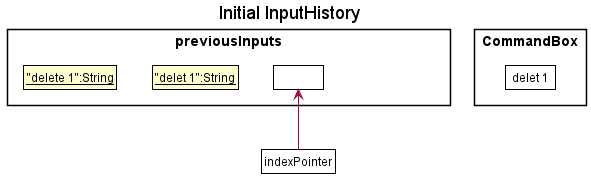

The diagram above was rendered by PlantUML. Its source (embedded in the PNG):
@startuml
!include style.puml
skinparam ClassFontColor #000000
skinparam ClassBorderColor #000000

title Initial InputHistory

package previousInputs {
    class Input0 as "__"delete 1":String__"
    class Input1 as "__"delet 1":String__"
    class Input2 as " " #FFFFFF
    class Input3 as "__input3:String__"
}

package CommandBox{
    class currInput as "delet 1"#FFFFFF
}

Input0 -[hidden]right-> Input1
Input1 -[hidden]right-> Input2
Input2 -[hidden]right-> Input3
hide Input3

class Pointer as "indexPointer" #FFFFFF
Pointer -up-> Input2

@enduml